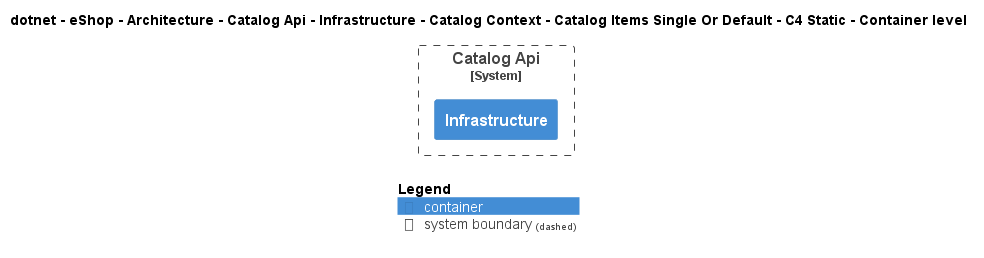

The diagram above was rendered by PlantUML. Its source (embedded in the PNG):
@startuml
!include ..\..\..\..\..\..\..\..\..\..\..\.c4s\C4_Container.puml

AddElementTag("c4interflow:lifecycle:new", $bgColor=green, $fontColor=#ffffff, $borderColor=green, $shadowing="False")
AddElementTag("c4interflow:lifecycle:changed", $bgColor=orange, $fontColor=#ffffff, $borderColor=orange, $shadowing="False")
AddElementTag("c4interflow:lifecycle:removed", $bgColor=red, $fontColor=#ffffff, $borderColor=red, $shadowing="False")

AddRelTag("c4interflow:lifecycle:new", $textColor=green, $lineColor=green)
AddRelTag("c4interflow:lifecycle:changed", $textColor=orange, $lineColor=orange)
AddRelTag("c4interflow:lifecycle:removed", $textColor=red, $lineColor=red)

SHOW_PERSON_PORTRAIT()
LAYOUT_TOP_DOWN()

skinparam linetype polyline

title dotnet - eShop - Architecture - Catalog Api - Infrastructure - Catalog Context - Catalog Items Single Or Default - C4 Static - Container level


System_Boundary(dotnet.eShop.Architecture.SoftwareSystems.CatalogApi, "Catalog Api") {
    Container(dotnet.eShop.Architecture.SoftwareSystems.CatalogApi.Containers.Infrastructure, "Infrastructure", "", "")
}



SHOW_LEGEND()
@enduml